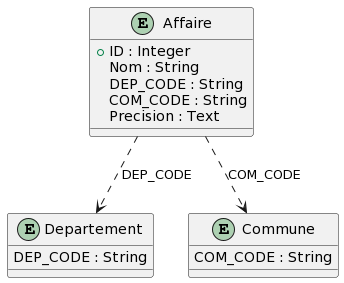

The diagram above was rendered by PlantUML. Its source (embedded in the PNG):
@startuml
entity "Affaire" as affaires {
  +ID : Integer
  Nom : String
  DEP_CODE : String
  COM_CODE : String
  Precision : Text
}

entity "Departement" as departements {
  DEP_CODE : String
}

entity "Commune" as communes {
  COM_CODE : String
}

affaires ..> departements : "DEP_CODE"
affaires ..> communes : "COM_CODE"
@enduml